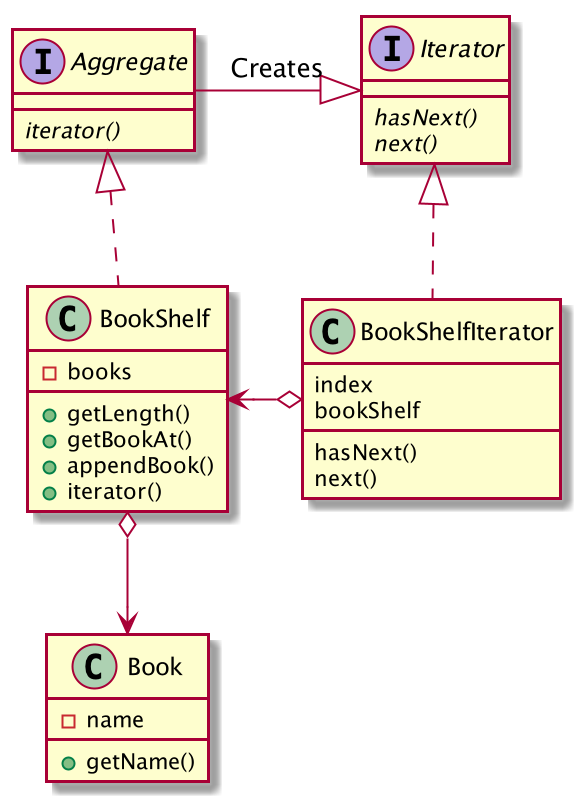

The diagram above was rendered by PlantUML. Its source (embedded in the PNG):
@startuml

class Book{
    -name
    +getName()
}
class BookShelf{
    -books
    +getLength()
    +getBookAt()
    +appendBook()
    +iterator()
}
class BookShelfIterator{
index
bookShelf
hasNext()
next()
}

interface Iterator{
{abstract}hasNext()
{abstract}next()
}
interface Aggregate{
{abstract}iterator()
}

Iterator <|-l- Aggregate : Creates
Iterator <|.. BookShelfIterator
Aggregate <|.. BookShelf
BookShelf <-l-o BookShelfIterator
Book <-d-o BookShelf

@enduml